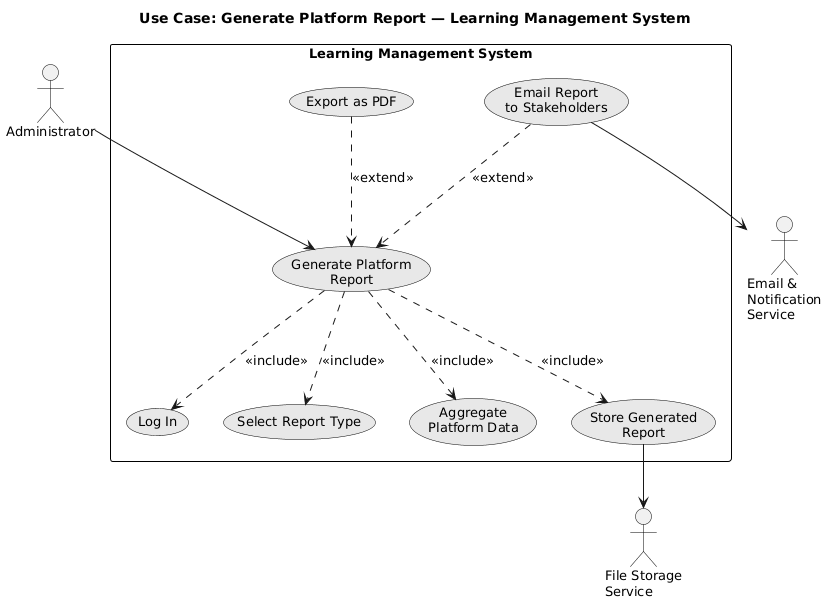

The diagram above was rendered by PlantUML. Its source (embedded in the PNG):
@startuml
title Use Case: Generate Platform Report — Learning Management System

skinparam shadowing false
skinparam defaultFontName SansSerif
skinparam defaultFontSize 13
skinparam usecase {
  BackgroundColor #E8E8E8
  BorderColor Black
  FontColor Black
}
skinparam actor {
  BorderColor Black
  FontColor Black
}
skinparam rectangle {
  BorderColor Black
  FontColor Black
}

actor "Administrator"                  as Admin
actor "File Storage\nService"          as FS
actor "Email &\nNotification\nService" as NS

rectangle "Learning Management System" {
  usecase "Export as PDF"             as UC_PDF
  usecase "Email Report\nto Stakeholders" as UC_EMAIL
  usecase "Generate Platform\nReport" as UC_GEN
  usecase "Log In"                    as UC_LOGIN
  usecase "Select Report Type"        as UC_TYPE
  usecase "Aggregate\nPlatform Data"  as UC_AGG
  usecase "Store Generated\nReport"   as UC_STORE
}

Admin --> UC_GEN

UC_PDF   ..> UC_GEN : <<extend>>
UC_EMAIL ..> UC_GEN : <<extend>>

UC_GEN ..> UC_LOGIN : <<include>>
UC_GEN ..> UC_TYPE  : <<include>>
UC_GEN ..> UC_AGG   : <<include>>
UC_GEN ..> UC_STORE : <<include>>

UC_STORE --> FS
UC_EMAIL --> NS
@enduml